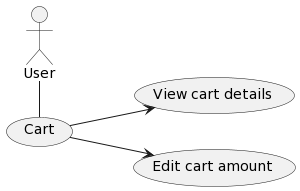

The diagram above was rendered by PlantUML. Its source (embedded in the PNG):
@startuml
left to right direction
    :User: - (a)
    "Cart" as (a)
    (a) --> (View cart details)
    (a) --> (Edit cart amount)
@enduml